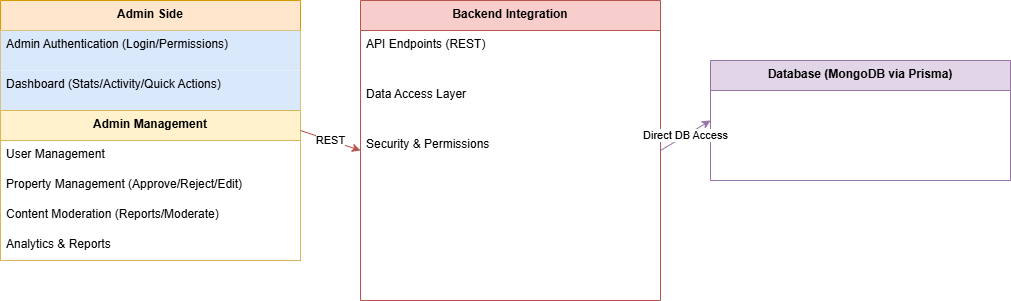

The diagram above was exported from draw.io. Its source (the exported page's mxGraphModel, read from the mxfile embedded in the PNG):
<mxGraphModel dx="1281" dy="561" grid="1" gridSize="10" guides="1" tooltips="1" connect="1" arrows="1" fold="1" page="1" pageScale="1" pageWidth="827" pageHeight="1169" math="0" shadow="0">
  <root>
    <mxCell id="0" />
    <mxCell id="1" parent="0" />
    <mxCell id="admin-main" value="Admin Side" style="swimlane;fontStyle=1;align=center;verticalAlign=top;childLayout=stackLayout;horizontal=1;startSize=30;horizontalStack=0;resizeParent=1;resizeParentMax=0;resizeLast=0;collapsible=1;marginBottom=0;fillColor=#ffe6cc;strokeColor=#d79b00;" parent="1" vertex="1">
      <mxGeometry x="40" y="40" width="300" height="260" as="geometry" />
    </mxCell>
    <mxCell id="admin-auth" value="Admin Authentication (Login/Permissions)" style="text;strokeColor=none;fillColor=none;align=left;verticalAlign=top;spacingLeft=4;spacingRight=4;overflow=hidden;points=[[0,0.5],[1,0.5]];portConstraint=eastwest;rotatable=0;fillColor=#dae8fc;" parent="admin-main" vertex="1">
      <mxGeometry y="30" width="300" height="40" as="geometry" />
    </mxCell>
    <mxCell id="dashboard" value="Dashboard (Stats/Activity/Quick Actions)" style="text;strokeColor=none;fillColor=none;align=left;verticalAlign=top;spacingLeft=4;spacingRight=4;overflow=hidden;points=[[0,0.5],[1,0.5]];portConstraint=eastwest;rotatable=0;fillColor=#dae8fc;" parent="admin-main" vertex="1">
      <mxGeometry y="70" width="300" height="40" as="geometry" />
    </mxCell>
    <mxCell id="admin-management" value="Admin Management" style="swimlane;fontStyle=1;align=center;verticalAlign=top;childLayout=stackLayout;horizontal=1;startSize=30;horizontalStack=0;resizeParent=1;resizeParentMax=0;resizeLast=0;collapsible=1;marginBottom=0;fillColor=#fff2cc;strokeColor=#d6b656;" parent="admin-main" vertex="1">
      <mxGeometry y="110" width="300" height="150" as="geometry" />
    </mxCell>
    <mxCell id="user-management" value="User Management" style="text;strokeColor=none;fillColor=none;align=left;verticalAlign=top;spacingLeft=4;spacingRight=4;overflow=hidden;points=[[0,0.5],[1,0.5]];portConstraint=eastwest;rotatable=0;" parent="admin-management" vertex="1">
      <mxGeometry y="30" width="300" height="30" as="geometry" />
    </mxCell>
    <mxCell id="property-management" value="Property Management (Approve/Reject/Edit)" style="text;strokeColor=none;fillColor=none;align=left;verticalAlign=top;spacingLeft=4;spacingRight=4;overflow=hidden;points=[[0,0.5],[1,0.5]];portConstraint=eastwest;rotatable=0;" parent="admin-management" vertex="1">
      <mxGeometry y="60" width="300" height="30" as="geometry" />
    </mxCell>
    <mxCell id="content-moderation" value="Content Moderation (Reports/Moderate)" style="text;strokeColor=none;fillColor=none;align=left;verticalAlign=top;spacingLeft=4;spacingRight=4;overflow=hidden;points=[[0,0.5],[1,0.5]];portConstraint=eastwest;rotatable=0;" parent="admin-management" vertex="1">
      <mxGeometry y="90" width="300" height="30" as="geometry" />
    </mxCell>
    <mxCell id="analytics" value="Analytics &amp; Reports" style="text;strokeColor=none;fillColor=none;align=left;verticalAlign=top;spacingLeft=4;spacingRight=4;overflow=hidden;points=[[0,0.5],[1,0.5]];portConstraint=eastwest;rotatable=0;" parent="admin-management" vertex="1">
      <mxGeometry y="120" width="300" height="30" as="geometry" />
    </mxCell>
    <mxCell id="admin-backend" value="Backend Integration" style="swimlane;fontStyle=1;align=center;verticalAlign=top;childLayout=stackLayout;horizontal=1;startSize=30;horizontalStack=0;resizeParent=1;resizeParentMax=0;resizeLast=0;collapsible=1;marginBottom=0;fillColor=#f8cecc;strokeColor=#b85450;" parent="1" vertex="1">
      <mxGeometry x="400" y="40" width="300" height="300" as="geometry" />
    </mxCell>
    <mxCell id="api-endpoints" value="API Endpoints (REST)" style="text;strokeColor=none;fillColor=none;align=left;verticalAlign=top;spacingLeft=4;spacingRight=4;overflow=hidden;points=[[0,0.5],[1,0.5]];portConstraint=eastwest;rotatable=0;" parent="admin-backend" vertex="1">
      <mxGeometry y="30" width="260" height="40" as="geometry" />
    </mxCell>
    <mxCell id="data-access" value="Data Access Layer" style="text;strokeColor=none;fillColor=none;align=left;verticalAlign=top;spacingLeft=4;spacingRight=4;overflow=hidden;points=[[0,0.5],[1,0.5]];portConstraint=eastwest;rotatable=0;" parent="admin-backend" vertex="1">
      <mxGeometry y="80" width="260" height="40" as="geometry" />
    </mxCell>
    <mxCell id="security" value="Security &amp; Permissions" style="text;strokeColor=none;fillColor=none;align=left;verticalAlign=top;spacingLeft=4;spacingRight=4;overflow=hidden;points=[[0,0.5],[1,0.5]];portConstraint=eastwest;rotatable=0;" parent="admin-backend" vertex="1">
      <mxGeometry y="130" width="260" height="40" as="geometry" />
    </mxCell>
    <mxCell id="database" value="Database (MongoDB via Prisma)" style="swimlane;fontStyle=1;align=center;verticalAlign=top;childLayout=stackLayout;horizontal=1;startSize=30;horizontalStack=0;resizeParent=1;resizeParentMax=0;resizeLast=0;collapsible=1;marginBottom=0;fillColor=#e1d5e7;strokeColor=#9673a6;" parent="1" vertex="1">
      <mxGeometry x="750" y="100" width="300" height="120" as="geometry" />
    </mxCell>
    <mxCell id="conn1" value="REST" style="endArrow=classic;html=1;strokeColor=#b85450;exitX=1;exitY=0.5;entryX=0;entryY=0.5;" parent="1" source="admin-main" target="admin-backend" edge="1">
      <mxGeometry width="50" height="50" relative="1" as="geometry">
        <mxPoint x="340" y="190" as="sourcePoint" />
        <mxPoint x="400" y="190" as="targetPoint" />
      </mxGeometry>
    </mxCell>
    <mxCell id="conn2" value="Direct DB Access" style="endArrow=classic;html=1;strokeColor=#9673a6;exitX=1;exitY=0.5;entryX=0;entryY=0.5;" parent="1" source="admin-backend" target="database" edge="1">
      <mxGeometry width="50" height="50" relative="1" as="geometry">
        <mxPoint x="700" y="190" as="sourcePoint" />
        <mxPoint x="700" y="460" as="targetPoint" />
      </mxGeometry>
    </mxCell>
  </root>
</mxGraphModel>